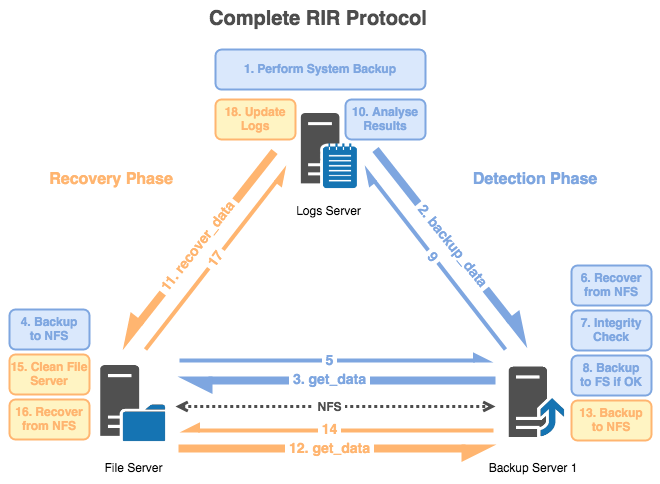

The diagram above was exported from draw.io. Its source (the exported page's mxGraphModel, read from the mxfile embedded in the PNG):
<mxGraphModel dx="786" dy="1623" grid="1" gridSize="10" guides="1" tooltips="1" connect="1" arrows="1" fold="1" page="1" pageScale="1" pageWidth="850" pageHeight="1100" math="0" shadow="0">
  <root>
    <mxCell id="0" />
    <mxCell id="1" parent="0" />
    <mxCell id="2" value="File Server" style="shape=image;verticalLabelPosition=bottom;verticalAlign=top;imageAspect=0;image=data:image/png,(base64 omitted: 5428 chars);align=center;spacingTop=8;" vertex="1" parent="1">
      <mxGeometry x="5160" y="-240" width="77" height="87" as="geometry" />
    </mxCell>
    <mxCell id="3" value="Backup Server 1" style="shape=image;verticalLabelPosition=bottom;verticalAlign=top;imageAspect=0;image=data:image/png,(base64 omitted: 6384 chars);align=center;spacing=3;spacingTop=10;" vertex="1" parent="1">
      <mxGeometry x="5560" y="-240" width="76" height="84" as="geometry" />
    </mxCell>
    <mxCell id="4" value="Logs Server" style="shape=image;verticalLabelPosition=bottom;verticalAlign=top;imageAspect=0;image=data:image/png,(base64 omitted: 6008 chars);align=center;html=0;spacingTop=5;spacingBottom=0;spacing=2;" vertex="1" parent="1">
      <mxGeometry x="5360" y="-490" width="67" height="83" as="geometry" />
    </mxCell>
    <mxCell id="5" value="" style="endArrow=async;html=1;strokeWidth=8;strokeColor=#7EA6E0;endFill=1;rounded=1;" edge="1" parent="1">
      <mxGeometry width="50" height="50" relative="1" as="geometry">
        <mxPoint x="5560" y="-219" as="sourcePoint" />
        <mxPoint x="5250" y="-219" as="targetPoint" />
        <Array as="points" />
      </mxGeometry>
    </mxCell>
    <mxCell id="6" value="&lt;font style=&quot;font-size: 14px&quot; color=&quot;#7EA6E0&quot;&gt;&lt;b&gt;&amp;nbsp;3. get_data&amp;nbsp; &lt;br&gt;&lt;/b&gt;&lt;/font&gt;" style="edgeLabel;html=1;align=center;verticalAlign=middle;resizable=0;points=[];" vertex="1" connectable="0" parent="5">
      <mxGeometry x="0.0323" y="1" relative="1" as="geometry">
        <mxPoint x="-6.5" y="-2" as="offset" />
      </mxGeometry>
    </mxCell>
    <mxCell id="7" value="" style="endArrow=async;html=1;strokeWidth=4;endFill=1;strokeColor=#7EA6E0;rounded=1;" edge="1" parent="1">
      <mxGeometry width="50" height="50" relative="1" as="geometry">
        <mxPoint x="5244" y="-239" as="sourcePoint" />
        <mxPoint x="5554" y="-239" as="targetPoint" />
        <Array as="points" />
      </mxGeometry>
    </mxCell>
    <mxCell id="8" value="&lt;font style=&quot;font-size: 14px&quot; color=&quot;#7EA6E0&quot;&gt;&lt;b&gt;&amp;nbsp;5&amp;nbsp; &lt;br&gt;&lt;/b&gt;&lt;/font&gt;" style="edgeLabel;html=1;align=center;verticalAlign=middle;resizable=0;points=[];" vertex="1" connectable="0" parent="7">
      <mxGeometry x="0.0065" y="-1" relative="1" as="geometry">
        <mxPoint x="-6.5" y="-1" as="offset" />
      </mxGeometry>
    </mxCell>
    <mxCell id="9" value="" style="endArrow=async;html=1;strokeWidth=4;jumpSize=6;fillColor=#dae8fc;endFill=1;strokeColor=#7EA6E0;rounded=1;" edge="1" parent="1">
      <mxGeometry width="50" height="50" relative="1" as="geometry">
        <mxPoint x="5570" y="-250" as="sourcePoint" />
        <mxPoint x="5430" y="-430" as="targetPoint" />
        <Array as="points" />
      </mxGeometry>
    </mxCell>
    <mxCell id="10" value="&lt;font style=&quot;font-size: 14px&quot; color=&quot;#7EA6E0&quot;&gt;&lt;b&gt;&amp;nbsp;9&amp;nbsp; &lt;br&gt;&lt;/b&gt;&lt;/font&gt;" style="edgeLabel;html=1;align=center;verticalAlign=middle;resizable=0;points=[];rotation=50;" vertex="1" connectable="0" parent="9">
      <mxGeometry x="-0.1946" y="1" relative="1" as="geometry">
        <mxPoint x="-15.73" y="-20.99" as="offset" />
      </mxGeometry>
    </mxCell>
    <mxCell id="11" value="" style="endArrow=async;html=1;strokeWidth=8;jumpSize=6;fillColor=#dae8fc;endFill=1;strokeColor=#7EA6E0;rounded=1;" edge="1" parent="1">
      <mxGeometry width="50" height="50" relative="1" as="geometry">
        <mxPoint x="5440" y="-450" as="sourcePoint" />
        <mxPoint x="5590" y="-260" as="targetPoint" />
        <Array as="points" />
      </mxGeometry>
    </mxCell>
    <mxCell id="12" value="&lt;font style=&quot;font-size: 14px&quot; color=&quot;#7EA6E0&quot;&gt;&lt;b&gt;&amp;nbsp;2. backup_data&amp;nbsp;&lt;/b&gt;&lt;/font&gt; " style="edgeLabel;html=1;align=center;verticalAlign=middle;resizable=0;points=[];rotation=51;" vertex="1" connectable="0" parent="11">
      <mxGeometry x="-0.0155" y="8" relative="1" as="geometry">
        <mxPoint x="-3.020000000000003" y="7.560000000000002" as="offset" />
      </mxGeometry>
    </mxCell>
    <mxCell id="13" value="" style="endArrow=none;html=1;strokeWidth=8;jumpSize=6;fillColor=#dae8fc;endFill=0;startArrow=async;startFill=1;strokeColor=#FFB570;rounded=1;" edge="1" parent="1">
      <mxGeometry width="50" height="50" relative="1" as="geometry">
        <mxPoint x="5189" y="-258" as="sourcePoint" />
        <mxPoint x="5339" y="-448" as="targetPoint" />
        <Array as="points" />
      </mxGeometry>
    </mxCell>
    <mxCell id="14" value="&lt;font style=&quot;font-size: 14px&quot; color=&quot;#FFB570&quot;&gt;&lt;b&gt;&amp;nbsp;11. recover_data&amp;nbsp;&lt;/b&gt;&lt;/font&gt; " style="edgeLabel;html=1;align=center;verticalAlign=middle;resizable=0;points=[];rotation=-52;" vertex="1" connectable="0" parent="13">
      <mxGeometry x="-0.0155" y="8" relative="1" as="geometry">
        <mxPoint x="5.540000000000003" y="4.360000000000001" as="offset" />
      </mxGeometry>
    </mxCell>
    <mxCell id="15" value="" style="endArrow=none;html=1;strokeWidth=4;jumpSize=6;fillColor=#dae8fc;endFill=0;startArrow=async;startFill=1;strokeColor=#FFB570;rounded=1;" edge="1" parent="1">
      <mxGeometry width="50" height="50" relative="1" as="geometry">
        <mxPoint x="5350" y="-430" as="sourcePoint" />
        <mxPoint x="5210" y="-250" as="targetPoint" />
        <Array as="points" />
      </mxGeometry>
    </mxCell>
    <mxCell id="16" value="&lt;font style=&quot;font-size: 14px&quot; color=&quot;#FFB570&quot;&gt;&lt;b&gt;&amp;nbsp;17&amp;nbsp; &lt;br&gt;&lt;/b&gt;&lt;/font&gt;" style="edgeLabel;html=1;align=center;verticalAlign=middle;resizable=0;points=[];rotation=-54;" vertex="1" connectable="0" parent="15">
      <mxGeometry x="0.0015" y="1" relative="1" as="geometry">
        <mxPoint as="offset" />
      </mxGeometry>
    </mxCell>
    <mxCell id="17" value="" style="endArrow=none;html=1;strokeWidth=8;jumpSize=6;fillColor=#dae8fc;endFill=0;startArrow=async;startFill=1;strokeColor=#FFB570;rounded=1;" edge="1" parent="1">
      <mxGeometry width="50" height="50" relative="1" as="geometry">
        <mxPoint x="5553" y="-151" as="sourcePoint" />
        <mxPoint x="5243" y="-151" as="targetPoint" />
        <Array as="points" />
      </mxGeometry>
    </mxCell>
    <mxCell id="18" value="&lt;font style=&quot;font-size: 14px&quot; color=&quot;#FFB570&quot;&gt;&lt;b&gt;&amp;nbsp;12. get_data&amp;nbsp;&lt;/b&gt;&lt;/font&gt; " style="edgeLabel;html=1;align=center;verticalAlign=middle;resizable=0;points=[];rotation=0;" vertex="1" connectable="0" parent="17">
      <mxGeometry x="-0.0155" y="8" relative="1" as="geometry">
        <mxPoint x="-6.5" y="-7.999999999999998" as="offset" />
      </mxGeometry>
    </mxCell>
    <mxCell id="19" value="" style="endArrow=none;html=1;strokeWidth=4;jumpSize=6;fillColor=#dae8fc;endFill=0;startArrow=async;startFill=1;strokeColor=#FFB570;entryX=0;entryY=0.75;entryDx=0;entryDy=0;rounded=1;" edge="1" parent="1">
      <mxGeometry width="50" height="50" relative="1" as="geometry">
        <mxPoint x="5248" y="-169" as="sourcePoint" />
        <mxPoint x="5558" y="-169.00000000000023" as="targetPoint" />
        <Array as="points" />
      </mxGeometry>
    </mxCell>
    <mxCell id="20" value="&lt;font style=&quot;font-size: 14px&quot; color=&quot;#FFB570&quot;&gt;&lt;b&gt;&amp;nbsp;14&amp;nbsp; &lt;br&gt;&lt;/b&gt;&lt;/font&gt;" style="edgeLabel;html=1;align=center;verticalAlign=middle;resizable=0;points=[];" vertex="1" connectable="0" parent="19">
      <mxGeometry x="-0.0387" y="-1" relative="1" as="geometry">
        <mxPoint x="-3.5" y="-1.5" as="offset" />
      </mxGeometry>
    </mxCell>
    <mxCell id="21" value="&lt;font style=&quot;font-size: 16px&quot; color=&quot;#7EA6E0&quot;&gt;&lt;b&gt;&amp;nbsp;Detection Phase&amp;nbsp;&lt;/b&gt;&lt;/font&gt; " style="text;html=1;strokeColor=none;fillColor=none;align=center;verticalAlign=middle;whiteSpace=wrap;rounded=0;shadow=0;glass=0;" vertex="1" parent="1">
      <mxGeometry x="5520" y="-440" width="160" height="40" as="geometry" />
    </mxCell>
    <mxCell id="22" value="&lt;font style=&quot;font-size: 16px&quot; color=&quot;#FFB570&quot;&gt;&lt;b&gt;&amp;nbsp;Recovery Phase&amp;nbsp;&lt;/b&gt;&lt;/font&gt; " style="text;html=1;strokeColor=none;fillColor=none;align=center;verticalAlign=middle;whiteSpace=wrap;rounded=0;shadow=0;glass=0;" vertex="1" parent="1">
      <mxGeometry x="5096" y="-440" width="160" height="40" as="geometry" />
    </mxCell>
    <mxCell id="23" value="" style="endArrow=open;dashed=1;html=1;strokeWidth=3;startArrow=open;startFill=0;endFill=0;fillColor=#e1d5e7;dashPattern=1 1;strokeColor=#4D4D4D;" edge="1" parent="1">
      <mxGeometry width="50" height="50" relative="1" as="geometry">
        <mxPoint x="5240" y="-193" as="sourcePoint" />
        <mxPoint x="5560" y="-193" as="targetPoint" />
        <Array as="points">
          <mxPoint x="5398.5" y="-193" />
        </Array>
      </mxGeometry>
    </mxCell>
    <mxCell id="24" value="&lt;font style=&quot;font-size: 12px&quot; color=&quot;#4D4D4D&quot;&gt;&amp;nbsp;&lt;b&gt;NFS&amp;nbsp; &lt;/b&gt;&lt;/font&gt;" style="edgeLabel;html=1;align=center;verticalAlign=middle;resizable=0;points=[];" vertex="1" connectable="0" parent="23">
      <mxGeometry x="0.0511" relative="1" as="geometry">
        <mxPoint x="-14.5" as="offset" />
      </mxGeometry>
    </mxCell>
    <mxCell id="25" value="&lt;font style=&quot;font-size: 12px&quot; color=&quot;#7EA6E0&quot;&gt;&lt;b&gt;&lt;font style=&quot;font-size: 12px&quot;&gt;1. Perform System Backup&lt;br&gt;&lt;/font&gt;&lt;/b&gt;&lt;/font&gt;" style="text;html=1;fillColor=#dae8fc;align=center;verticalAlign=middle;whiteSpace=wrap;rounded=1;strokeWidth=2;strokeColor=#7EA6E0;" vertex="1" parent="1">
      <mxGeometry x="5280" y="-549.93" width="210" height="40" as="geometry" />
    </mxCell>
    <mxCell id="26" value="&lt;div&gt;&lt;font style=&quot;font-size: 12px&quot; color=&quot;#7EA6E0&quot;&gt;&lt;b&gt;&lt;font style=&quot;font-size: 12px&quot;&gt;4. Backup &lt;br&gt;&lt;/font&gt;&lt;/b&gt;&lt;/font&gt;&lt;/div&gt;&lt;div&gt;&lt;font style=&quot;font-size: 12px&quot; color=&quot;#7EA6E0&quot;&gt;&lt;b&gt;&lt;font style=&quot;font-size: 12px&quot;&gt;to NFS&lt;br&gt;&lt;/font&gt;&lt;/b&gt;&lt;/font&gt;&lt;/div&gt;" style="text;html=1;fillColor=#dae8fc;align=center;verticalAlign=middle;whiteSpace=wrap;rounded=1;strokeWidth=2;strokeColor=#7EA6E0;" vertex="1" parent="1">
      <mxGeometry x="5074" y="-290" width="80" height="40" as="geometry" />
    </mxCell>
    <mxCell id="27" value="&lt;font style=&quot;font-size: 12px&quot; color=&quot;#7EA6E0&quot;&gt;&lt;b&gt;&lt;font style=&quot;font-size: 12px&quot;&gt;6. Recover from NFS&lt;br&gt;&lt;/font&gt;&lt;/b&gt;&lt;/font&gt;" style="text;html=1;fillColor=#dae8fc;align=center;verticalAlign=middle;whiteSpace=wrap;rounded=1;strokeWidth=2;strokeColor=#7EA6E0;" vertex="1" parent="1">
      <mxGeometry x="5636" y="-334" width="80" height="40" as="geometry" />
    </mxCell>
    <mxCell id="28" value="&lt;font style=&quot;font-size: 12px&quot; color=&quot;#7EA6E0&quot;&gt;&lt;b&gt;&lt;font style=&quot;font-size: 12px&quot;&gt;7. Integrity Check&lt;br&gt;&lt;/font&gt;&lt;/b&gt;&lt;/font&gt;" style="text;html=1;fillColor=#dae8fc;align=center;verticalAlign=middle;whiteSpace=wrap;rounded=1;strokeWidth=2;strokeColor=#7EA6E0;" vertex="1" parent="1">
      <mxGeometry x="5636" y="-289" width="80" height="40" as="geometry" />
    </mxCell>
    <mxCell id="29" value="&lt;font style=&quot;font-size: 12px&quot; color=&quot;#7EA6E0&quot;&gt;&lt;b&gt;&lt;font style=&quot;font-size: 12px&quot;&gt;10. Analyse Results&lt;br&gt;&lt;/font&gt;&lt;/b&gt;&lt;/font&gt;" style="text;html=1;fillColor=#dae8fc;align=center;verticalAlign=middle;whiteSpace=wrap;rounded=1;strokeWidth=2;strokeColor=#7EA6E0;" vertex="1" parent="1">
      <mxGeometry x="5410" y="-499.99999999999994" width="80" height="40" as="geometry" />
    </mxCell>
    <mxCell id="30" value="&lt;font color=&quot;#FFB570&quot;&gt;&lt;b&gt;15. Clean File Server&lt;br&gt;&lt;/b&gt;&lt;/font&gt;" style="text;html=1;align=center;verticalAlign=middle;whiteSpace=wrap;rounded=1;strokeWidth=2;strokeColor=#FFB570;fillColor=#FFF4C3;" vertex="1" parent="1">
      <mxGeometry x="5074" y="-245" width="80" height="40" as="geometry" />
    </mxCell>
    <mxCell id="31" value="&lt;div&gt;&lt;font style=&quot;font-size: 12px&quot; color=&quot;#FFB570&quot;&gt;&lt;b&gt;&lt;font style=&quot;font-size: 12px&quot;&gt;18. Update&lt;/font&gt;&lt;/b&gt;&lt;/font&gt;&lt;/div&gt;&lt;div&gt;&lt;font style=&quot;font-size: 12px&quot; color=&quot;#FFB570&quot;&gt;&lt;b&gt;&lt;font style=&quot;font-size: 12px&quot;&gt;Logs&lt;/font&gt;&lt;/b&gt;&lt;/font&gt;&lt;/div&gt;" style="text;html=1;align=center;verticalAlign=middle;whiteSpace=wrap;rounded=1;strokeWidth=2;strokeColor=#FFB570;fillColor=#FFF4C3;" vertex="1" parent="1">
      <mxGeometry x="5280" y="-500" width="80" height="40" as="geometry" />
    </mxCell>
    <mxCell id="32" value="&lt;font style=&quot;font-size: 20px&quot; color=&quot;#4D4D4D&quot;&gt;&lt;b&gt;Complete RIR Protocol&lt;br&gt;&lt;/b&gt;&lt;/font&gt;" style="text;html=1;strokeColor=none;fillColor=none;align=center;verticalAlign=middle;whiteSpace=wrap;rounded=0;shadow=0;glass=0;" vertex="1" parent="1">
      <mxGeometry x="5243" y="-589.93" width="280" height="20" as="geometry" />
    </mxCell>
    <mxCell id="33" value="&lt;font color=&quot;#FFB570&quot;&gt;&lt;b&gt;16. Recover&lt;/b&gt;&lt;/font&gt;&lt;div&gt;&lt;font style=&quot;font-size: 12px&quot; color=&quot;#FFB570&quot;&gt;&lt;b&gt;&lt;font style=&quot;font-size: 12px&quot;&gt;from NFS&lt;br&gt;&lt;/font&gt;&lt;/b&gt;&lt;/font&gt;&lt;/div&gt;" style="text;html=1;align=center;verticalAlign=middle;whiteSpace=wrap;rounded=1;strokeWidth=2;strokeColor=#FFB570;fillColor=#FFF4C3;" vertex="1" parent="1">
      <mxGeometry x="5074" y="-200" width="80" height="40" as="geometry" />
    </mxCell>
    <mxCell id="34" value="&lt;div&gt;&lt;font color=&quot;#FFB570&quot;&gt;&lt;b&gt;13. Backup &lt;br&gt;&lt;/b&gt;&lt;/font&gt;&lt;/div&gt;&lt;div&gt;&lt;font color=&quot;#FFB570&quot;&gt;&lt;b&gt;to NFS&lt;/b&gt;&lt;/font&gt;&lt;/div&gt;" style="text;html=1;align=center;verticalAlign=middle;whiteSpace=wrap;rounded=1;strokeWidth=2;strokeColor=#FFB570;fillColor=#FFF4C3;" vertex="1" parent="1">
      <mxGeometry x="5636" y="-199" width="80" height="40" as="geometry" />
    </mxCell>
    <mxCell id="35" value="&lt;div&gt;&lt;font style=&quot;font-size: 12px&quot; color=&quot;#7EA6E0&quot;&gt;&lt;b&gt;&lt;font style=&quot;font-size: 12px&quot;&gt;8. Backup &lt;br&gt;&lt;/font&gt;&lt;/b&gt;&lt;/font&gt;&lt;/div&gt;&lt;div&gt;&lt;font style=&quot;font-size: 12px&quot; color=&quot;#7EA6E0&quot;&gt;&lt;b&gt;&lt;font style=&quot;font-size: 12px&quot;&gt;to FS if OK&lt;br&gt;&lt;/font&gt;&lt;/b&gt;&lt;/font&gt;&lt;/div&gt;" style="text;html=1;fillColor=#dae8fc;align=center;verticalAlign=middle;whiteSpace=wrap;rounded=1;strokeWidth=2;strokeColor=#7EA6E0;" vertex="1" parent="1">
      <mxGeometry x="5636" y="-244" width="80" height="40" as="geometry" />
    </mxCell>
  </root>
</mxGraphModel>